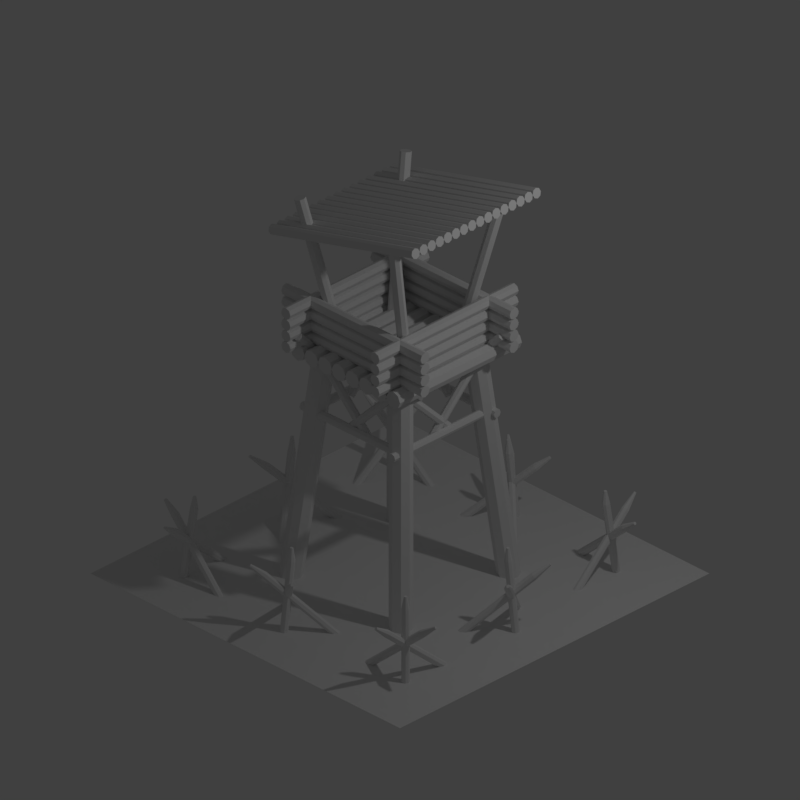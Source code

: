 # Source: Tower_Level01_01.blend  (saved by Blender 2.79.0; exported with 4.5.12 LTS)
import bpy
from mathutils import Matrix  # noqa: F401  (used for matrix-valued properties, if any)

bpy.ops.wm.read_factory_settings(use_empty=True)
scene = bpy.context.scene
scene.name = 'Scene'

# ---- collections
col_collection_1 = bpy.data.collections.new('Collection 1'); scene.collection.children.link(col_collection_1)

# ---- materials (node trees are filled in below, after node groups)
mat_material_001 = bpy.data.materials.new('Material.001')
mat_material_001.alpha_threshold = 0.0
mat_material_001.use_transparent_shadow = False
mat_material_001.roughness = 0.5

# ---- material node trees

# ---- world
world_world = bpy.data.worlds.new('World'); scene.world = world_world
world_world.color = (0.05088, 0.05088, 0.05088)
world_world.use_sun_shadow = False
world_world.sun_shadow_jitter_overblur = 0.0
world_world.cycles.sampling_method = 'MANUAL'
world_world.light_settings.ao_factor = 0.8

# ---- cameras
cam_camera = bpy.data.cameras.new('Camera')
cam_camera.type = 'ORTHO'
cam_camera.clip_end = 100.0
cam_camera.lens = 35.0
cam_camera.sensor_width = 32.0
cam_camera.sensor_height = 18.0
cam_camera.ortho_scale = 7.314
cam_camera.dof.focus_distance = 0.0
cam_camera.dof.aperture_fstop = 128.0

# ---- lights
light_lamp = bpy.data.lights.new('Lamp', 'POINT')
light_lamp.transmission_factor = 0.0
light_lamp.cutoff_distance = 30.0
light_lamp.energy = 100.0
light_lamp.shadow_buffer_clip_start = 1.001
light_lamp.shadow_soft_size = 0.1
light_lamp.shadow_maximum_resolution = 0.006
light_lamp.use_absolute_resolution = True

# ---- meshes
me_cylinder_005 = bpy.data.meshes.new('Cylinder.005')
me_cylinder_005.from_pydata([(7.57e-07, 5.073, -0.9753), (-6.464e-07, -2.678, 0.9943), (0.8596, 4.722, -0.9781), (0.8596, -3.029, 0.9915), (1.216, 3.875, -0.9848), (1.216, -3.875, 0.9848), (0.8596, 3.029, -0.9915), (0.8596, -4.722, 0.9781), (6.831e-07, 2.678, -0.9943), (-7.203e-07, -5.073, 0.9753), (-0.8596, 3.029, -0.9915), (-0.8596, -4.722, 0.9781), (-1.216, 3.875, -0.9848), (-1.216, -3.875, 0.9848), (-0.8596, 4.722, -0.9781), (-0.8596, -3.029, 0.9915)], [], [(0, 1, 3, 2), (2, 3, 5, 4), (4, 5, 7, 6), (6, 7, 9, 8), (8, 9, 11, 10), (10, 11, 13, 12), (3, 1, 15, 13, 11, 9, 7, 5), (12, 13, 15, 14), (14, 15, 1, 0), (0, 2, 4, 6, 8, 10, 12, 14)])
me_cylinder_005.use_remesh_preserve_volume = False
me_cylinder_005.use_remesh_preserve_attributes = False
me_cylinder_005.use_mirror_vertex_groups = False
me_cylinder_005.update()
me_cylinder_002 = bpy.data.meshes.new('Cylinder.002')
me_cylinder_002.from_pydata([(5.658e-08, 2.057, -0.8234), (5.658e-08, 2.057, 0.8234), (1.454, 1.454, -0.8234), (1.454, 1.454, 0.8234), (2.057, 1.987e-06, -0.8234), (2.057, -2.169e-06, 0.8234), (1.454, -1.454, -0.8234), (1.454, -1.454, 0.8234), (-1.232e-07, -2.057, -0.8234), (-1.232e-07, -2.057, 0.8234), (-1.454, -1.454, -0.8234), (-1.454, -1.454, 0.8234), (-2.057, 2.102e-06, -0.8234), (-2.057, -2.054e-06, 0.8234), (-1.454, 1.454, -0.8234), (-1.454, 1.454, 0.8234)], [], [(0, 1, 3, 2), (2, 3, 5, 4), (4, 5, 7, 6), (6, 7, 9, 8), (8, 9, 11, 10), (10, 11, 13, 12), (3, 1, 15, 13, 11, 9, 7, 5), (12, 13, 15, 14), (14, 15, 1, 0), (0, 2, 4, 6, 8, 10, 12, 14)])
me_cylinder_002.use_remesh_preserve_volume = False
me_cylinder_002.use_remesh_preserve_attributes = False
me_cylinder_002.use_mirror_vertex_groups = False
me_cylinder_002.update()
me_cylinder_008 = bpy.data.meshes.new('Cylinder.008')
me_cylinder_008.from_pydata([(-1.409, -1.425, -0.2108), (-1.323, -1.339, 0.711), (-1.381, -1.413, -0.212), (-1.296, -1.328, 0.7098), (-1.353, -1.425, -0.2125), (-1.268, -1.34, 0.7093), (-1.342, -1.453, -0.212), (-1.256, -1.367, 0.7098), (-1.353, -1.48, -0.2108), (-1.268, -1.395, 0.711), (-1.381, -1.492, -0.2096), (-1.295, -1.406, 0.7122), (-1.408, -1.48, -0.2091), (-1.323, -1.395, 0.7127), (-1.42, -1.452, -0.2096), (-1.334, -1.367, 0.7122), (-0.8601, -1.425, -0.07636), (-1.558, -1.339, 0.5317), (-0.843, -1.413, -0.05468), (-1.541, -1.328, 0.5534), (-0.8264, -1.425, -0.03256), (-1.524, -1.34, 0.5755), (-0.8201, -1.453, -0.02295), (-1.518, -1.367, 0.5851), (-0.8277, -1.48, -0.03148), (-1.526, -1.395, 0.5766), (-0.8448, -1.492, -0.05316), (-1.543, -1.406, 0.5549), (-0.8614, -1.48, -0.07528), (-1.559, -1.395, 0.5328), (-0.8677, -1.452, -0.0849), (-1.566, -1.367, 0.5231), (-1.372, -0.9204, -0.07636), (-1.335, -1.623, 0.5317), (-1.386, -0.9055, -0.05468), (-1.349, -1.608, 0.5534), (-1.377, -0.8872, -0.03256), (-1.34, -1.589, 0.5755), (-1.351, -0.8762, -0.02295), (-1.314, -1.578, 0.5851), (-1.323, -0.8789, -0.03148), (-1.286, -1.581, 0.5766), (-1.309, -0.8938, -0.05316), (-1.272, -1.596, 0.5549), (-1.317, -0.9121, -0.07528), (-1.28, -1.614, 0.5328), (-1.343, -0.9231, -0.0849), (-1.306, -1.625, 0.5231), (-1.303, -1.754, 0.6699), (-1.298, -1.759, 0.6626), (-1.3, -1.747, 0.6773), (-1.291, -1.744, 0.6806), (-1.282, -1.745, 0.6777), (-1.277, -1.75, 0.6704), (-1.28, -1.756, 0.6629), (-1.288, -1.759, 0.6597), (-1.291, -1.347, 0.8414), (-1.303, -1.352, 0.8419), (-1.28, -1.352, 0.8412), (-1.275, -1.363, 0.8414), (-1.28, -1.374, 0.8419), (-1.291, -1.379, 0.8424), (-1.303, -1.374, 0.8426), (-1.307, -1.363, 0.8424), (-1.675, -1.346, 0.6562), (-1.682, -1.351, 0.6474), (-1.668, -1.351, 0.6651), (-1.666, -1.362, 0.669), (-1.669, -1.373, 0.6656), (-1.676, -1.378, 0.6568), (-1.682, -1.373, 0.6479), (-1.685, -1.362, 0.644), (-0.04154, -1.524, -0.2108), (-0.04154, -1.403, 0.711), (-0.03009, -1.496, -0.212), (-0.03009, -1.376, 0.7098), (-0.002429, -1.485, -0.2125), (-0.002429, -1.364, 0.7093), (0.02523, -1.496, -0.212), (0.02523, -1.376, 0.7098), (0.03668, -1.524, -0.2108), (0.03668, -1.403, 0.711), (0.02523, -1.551, -0.2096), (0.02523, -1.431, 0.7122), (-0.002429, -1.563, -0.2091), (-0.002429, -1.442, 0.7127), (-0.03009, -1.551, -0.2096), (-0.03009, -1.431, 0.7122), (0.3463, -1.136, -0.07636), (-0.2077, -1.569, 0.5317), (0.3503, -1.116, -0.05468), (-0.2036, -1.549, 0.5534), (0.3701, -1.112, -0.03256), (-0.1838, -1.545, 0.5755), (0.3941, -1.127, -0.02295), (-0.1598, -1.561, 0.5851), (0.4082, -1.152, -0.03148), (-0.1457, -1.585, 0.5766), (0.4042, -1.172, -0.05316), (-0.1498, -1.606, 0.5549), (0.3844, -1.176, -0.07528), (-0.1696, -1.609, 0.5328), (0.3604, -1.161, -0.0849), (-0.1936, -1.594, 0.5231), (-0.3723, -1.141, -0.07636), (0.1505, -1.611, 0.5317), (-0.3928, -1.141, -0.05468), (0.13, -1.611, 0.5534), (-0.3998, -1.122, -0.03256), (0.123, -1.592, 0.5755), (-0.3891, -1.095, -0.02295), (0.1337, -1.566, 0.5851), (-0.367, -1.077, -0.03148), (0.1558, -1.548, 0.5766), (-0.3465, -1.078, -0.05316), (0.1763, -1.548, 0.5549), (-0.3395, -1.097, -0.07528), (0.1833, -1.567, 0.5328), (-0.3502, -1.123, -0.0849), (0.1726, -1.593, 0.5231), (0.2657, -1.682, 0.6699), (0.2726, -1.682, 0.6626), (0.2633, -1.675, 0.6773), (0.2669, -1.666, 0.6806), (0.2744, -1.66, 0.6777), (0.2813, -1.66, 0.6704), (0.2836, -1.667, 0.6629), (0.28, -1.676, 0.6597), (-0.01381, -1.386, 0.8414), (-0.01853, -1.397, 0.8419), (-0.002429, -1.381, 0.8412), (0.008954, -1.386, 0.8414), (0.01367, -1.397, 0.8419), (0.008954, -1.409, 0.8424), (-0.002429, -1.413, 0.8426), (-0.01381, -1.409, 0.8424), (-0.2855, -1.656, 0.6562), (-0.2871, -1.665, 0.6474), (-0.2775, -1.655, 0.6651), (-0.2678, -1.661, 0.669), (-0.2621, -1.671, 0.6656), (-0.2637, -1.679, 0.6568), (-0.2717, -1.681, 0.6479), (-0.2814, -1.675, 0.644)], [], [(0, 1, 3, 2), (2, 3, 5, 4), (4, 5, 7, 6), (6, 7, 9, 8), (8, 9, 11, 10), (10, 11, 13, 12), (7, 5, 58, 59), (12, 13, 15, 14), (14, 15, 1, 0), (0, 2, 4, 6, 8, 10, 12, 14), (16, 17, 19, 18), (18, 19, 21, 20), (20, 21, 23, 22), (22, 23, 25, 24), (24, 25, 27, 26), (26, 27, 29, 28), (23, 21, 66, 67), (28, 29, 31, 30), (30, 31, 17, 16), (16, 18, 20, 22, 24, 26, 28, 30), (32, 33, 35, 34), (34, 35, 37, 36), (36, 37, 39, 38), (38, 39, 41, 40), (40, 41, 43, 42), (42, 43, 45, 44), (45, 43, 53, 54), (44, 45, 47, 46), (46, 47, 33, 32), (32, 34, 36, 38, 40, 42, 44, 46), (48, 49, 55, 54, 53, 52, 51, 50), (41, 39, 51, 52), (47, 45, 54, 55), (37, 35, 48, 50), (43, 41, 52, 53), (33, 47, 55, 49), (35, 33, 49, 48), (39, 37, 50, 51), (56, 57, 63, 62, 61, 60, 59, 58), (13, 11, 61, 62), (9, 7, 59, 60), (15, 13, 62, 63), (5, 3, 56, 58), (11, 9, 60, 61), (1, 15, 63, 57), (3, 1, 57, 56), (64, 65, 71, 70, 69, 68, 67, 66), (29, 27, 69, 70), (25, 23, 67, 68), (31, 29, 70, 71), (21, 19, 64, 66), (27, 25, 68, 69), (17, 31, 71, 65), (19, 17, 65, 64), (72, 73, 75, 74), (74, 75, 77, 76), (76, 77, 79, 78), (78, 79, 81, 80), (80, 81, 83, 82), (82, 83, 85, 84), (79, 77, 130, 131), (84, 85, 87, 86), (86, 87, 73, 72), (72, 74, 76, 78, 80, 82, 84, 86), (88, 89, 91, 90), (90, 91, 93, 92), (92, 93, 95, 94), (94, 95, 97, 96), (96, 97, 99, 98), (98, 99, 101, 100), (95, 93, 138, 139), (100, 101, 103, 102), (102, 103, 89, 88), (88, 90, 92, 94, 96, 98, 100, 102), (104, 105, 107, 106), (106, 107, 109, 108), (108, 109, 111, 110), (110, 111, 113, 112), (112, 113, 115, 114), (114, 115, 117, 116), (117, 115, 125, 126), (116, 117, 119, 118), (118, 119, 105, 104), (104, 106, 108, 110, 112, 114, 116, 118), (120, 121, 127, 126, 125, 124, 123, 122), (113, 111, 123, 124), (119, 117, 126, 127), (109, 107, 120, 122), (115, 113, 124, 125), (105, 119, 127, 121), (107, 105, 121, 120), (111, 109, 122, 123), (128, 129, 135, 134, 133, 132, 131, 130), (85, 83, 133, 134), (81, 79, 131, 132), (87, 85, 134, 135), (77, 75, 128, 130), (83, 81, 132, 133), (73, 87, 135, 129), (75, 73, 129, 128), (136, 137, 143, 142, 141, 140, 139, 138), (101, 99, 141, 142), (97, 95, 139, 140), (103, 101, 142, 143), (93, 91, 136, 138), (99, 97, 140, 141), (89, 103, 143, 137), (91, 89, 137, 136)])
me_cylinder_008.use_remesh_preserve_volume = False
me_cylinder_008.use_remesh_preserve_attributes = False
me_cylinder_008.use_mirror_vertex_groups = False
me_cylinder_008.update()
me_cylinder_006 = bpy.data.meshes.new('Cylinder.006')
me_cylinder_006.from_pydata([(-0.5168, -0.9001, 2.521), (-0.5168, 0.9001, 2.521), (-0.5341, -0.9001, 2.563), (-0.5341, 0.9001, 2.563), (-0.5757, -0.9001, 2.58), (-0.5757, 0.9001, 2.58), (-0.6173, -0.9001, 2.563), (-0.6173, 0.9001, 2.563), (-0.6346, -0.9001, 2.521), (-0.6346, 0.9001, 2.521), (-0.6173, -0.9001, 2.48), (-0.6173, 0.9001, 2.48), (-0.5757, -0.9001, 2.462), (-0.5757, 0.9001, 2.462), (-0.5341, -0.9001, 2.48), (-0.5341, 0.9001, 2.48)], [], [(0, 1, 3, 2), (2, 3, 5, 4), (4, 5, 7, 6), (6, 7, 9, 8), (8, 9, 11, 10), (10, 11, 13, 12), (3, 1, 15, 13, 11, 9, 7, 5), (12, 13, 15, 14), (14, 15, 1, 0), (0, 2, 4, 6, 8, 10, 12, 14)])
me_cylinder_006.use_remesh_preserve_volume = False
me_cylinder_006.use_remesh_preserve_attributes = False
me_cylinder_006.use_mirror_vertex_groups = False
me_cylinder_006.update()
me_cylinder_004 = bpy.data.meshes.new('Cylinder.004')
me_cylinder_004.from_pydata([(-0.5305, -0.8255, 2.588), (-0.5305, 0.08448, 1.678), (-0.5001, -0.8166, 2.596), (-0.5001, 0.09337, 1.686), (-0.4876, -0.7952, 2.618), (-0.4876, 0.1148, 1.708), (-0.5001, -0.7737, 2.639), (-0.5001, 0.1363, 1.729), (-0.5305, -0.7648, 2.648), (-0.5305, 0.1452, 1.738), (-0.5608, -0.7737, 2.639), (-0.5608, 0.1363, 1.729), (-0.5734, -0.7952, 2.618), (-0.5734, 0.1148, 1.708), (-0.5608, -0.8166, 2.596), (-0.5608, 0.09337, 1.686)], [], [(0, 1, 3, 2), (2, 3, 5, 4), (4, 5, 7, 6), (6, 7, 9, 8), (8, 9, 11, 10), (10, 11, 13, 12), (3, 1, 15, 13, 11, 9, 7, 5), (12, 13, 15, 14), (14, 15, 1, 0), (0, 2, 4, 6, 8, 10, 12, 14)])
me_cylinder_004.use_remesh_preserve_volume = False
me_cylinder_004.use_remesh_preserve_attributes = False
me_cylinder_004.use_mirror_vertex_groups = False
me_cylinder_004.update()
me_cylinder_003 = bpy.data.meshes.new('Cylinder.003')
me_cylinder_003.from_pydata([(-0.5757, -0.6038, 1.688), (-0.5757, 0.6831, 1.688), (-0.5453, -0.6038, 1.701), (-0.5453, 0.6831, 1.701), (-0.5328, -0.6038, 1.731), (-0.5328, 0.6831, 1.731), (-0.5453, -0.6038, 1.762), (-0.5453, 0.6831, 1.762), (-0.5757, -0.6038, 1.774), (-0.5757, 0.6831, 1.774), (-0.6061, -0.6038, 1.762), (-0.6061, 0.6831, 1.762), (-0.6186, -0.6038, 1.731), (-0.6186, 0.6831, 1.731), (-0.6061, -0.6038, 1.701), (-0.6061, 0.6831, 1.701)], [], [(0, 1, 3, 2), (2, 3, 5, 4), (4, 5, 7, 6), (6, 7, 9, 8), (8, 9, 11, 10), (10, 11, 13, 12), (3, 1, 15, 13, 11, 9, 7, 5), (12, 13, 15, 14), (14, 15, 1, 0), (0, 2, 4, 6, 8, 10, 12, 14)])
me_cylinder_003.use_remesh_preserve_volume = False
me_cylinder_003.use_remesh_preserve_attributes = False
me_cylinder_003.use_mirror_vertex_groups = False
me_cylinder_003.update()
me_cylinder_001 = bpy.data.meshes.new('Cylinder.001')
me_cylinder_001.from_pydata([(-0.3188, -0.357, 2.365), (-0.6845, -0.5531, 3.942), (-0.2799, -0.3744, 2.371), (-0.6457, -0.5705, 3.949), (-0.2638, -0.4144, 2.37), (-0.6296, -0.6105, 3.947), (-0.2799, -0.4535, 2.362), (-0.6457, -0.6496, 3.939), (-0.3188, -0.4688, 2.351), (-0.6845, -0.6649, 3.929), (-0.3576, -0.4514, 2.345), (-0.7234, -0.6475, 3.922), (-0.3737, -0.4115, 2.346), (-0.7395, -0.6076, 3.923), (-0.3576, -0.3724, 2.354), (-0.7234, -0.5685, 3.931)], [], [(0, 1, 3, 2), (2, 3, 5, 4), (4, 5, 7, 6), (6, 7, 9, 8), (8, 9, 11, 10), (10, 11, 13, 12), (3, 1, 15, 13, 11, 9, 7, 5), (12, 13, 15, 14), (14, 15, 1, 0), (0, 2, 4, 6, 8, 10, 12, 14)])
me_cylinder_001.use_remesh_preserve_volume = False
me_cylinder_001.use_remesh_preserve_attributes = False
me_cylinder_001.use_mirror_vertex_groups = False
me_cylinder_001.update()
me_cylinder = bpy.data.meshes.new('Cylinder')
me_cylinder.from_pydata([(-0.7948, -0.6478, -0.1982), (-0.5483, -0.4013, 2.463), (-0.7151, -0.615, -0.2017), (-0.4686, -0.3685, 2.459), (-0.6354, -0.6481, -0.2031), (-0.3889, -0.4016, 2.458), (-0.6022, -0.7279, -0.2017), (-0.3557, -0.4814, 2.459), (-0.6351, -0.8075, -0.1982), (-0.3886, -0.561, 2.463), (-0.7147, -0.8404, -0.1947), (-0.4682, -0.5939, 2.466), (-0.7945, -0.8072, -0.1933), (-0.548, -0.5607, 2.468), (-0.8276, -0.7275, -0.1947), (-0.5811, -0.481, 2.466)], [], [(0, 1, 3, 2), (2, 3, 5, 4), (4, 5, 7, 6), (6, 7, 9, 8), (8, 9, 11, 10), (10, 11, 13, 12), (3, 1, 15, 13, 11, 9, 7, 5), (12, 13, 15, 14), (14, 15, 1, 0), (0, 2, 4, 6, 8, 10, 12, 14)])
me_cylinder.use_remesh_preserve_volume = False
me_cylinder.use_remesh_preserve_attributes = False
me_cylinder.use_mirror_vertex_groups = False
me_cylinder.update()
me_plane = bpy.data.meshes.new('Plane')
me_plane.from_pydata([(-1.0, -1.0, 0.0), (1.0, -1.0, 0.0), (-1.0, 1.0, 0.0), (1.0, 1.0, 0.0)], [], [(0, 1, 3, 2)])
me_plane.materials.append(mat_material_001)
me_plane.use_remesh_preserve_volume = False
me_plane.use_remesh_preserve_attributes = False
me_plane.use_mirror_vertex_groups = False
me_plane.update()

# ---- objects
ob_cylinder_005 = bpy.data.objects.new('Cylinder.005', me_cylinder_005)
ob_cylinder_002 = bpy.data.objects.new('Cylinder.002', me_cylinder_002)
ob_empty_90 = bpy.data.objects.new('Empty_90', None)
ob_cylinder_007 = bpy.data.objects.new('Cylinder.007', me_cylinder_008)
ob_cylinder_006 = bpy.data.objects.new('Cylinder.006', me_cylinder_006)
ob_cylinder_004 = bpy.data.objects.new('Cylinder.004', me_cylinder_004)
ob_cylinder_003 = bpy.data.objects.new('Cylinder.003', me_cylinder_003)
ob_cylinder_001 = bpy.data.objects.new('Cylinder.001', me_cylinder_001)
ob_cylinder = bpy.data.objects.new('Cylinder', me_cylinder)
ob_plane = bpy.data.objects.new('Plane', me_plane)
ob_lamp = bpy.data.objects.new('Lamp', light_lamp)
ob_camera = bpy.data.objects.new('Camera', cam_camera)

# ---- transforms, parenting, visibility, modifiers, constraints
ob_cylinder_005.location = (-0.001068, -0.7216, 3.8)
ob_cylinder_005.rotation_euler = (-2.007, -3.258e-08, 1.571)
ob_cylinder_005.scale = (0.04293, 0.04293, 0.9581)
ob_cylinder_005.lineart.crease_threshold = 0.0
_m = ob_cylinder_005.modifiers.new('Array', 'ARRAY')
_m.count = 16
_m.constant_offset_displace = (0.0, 0.0, 0.0)
ob_cylinder_002.location = (-0.5757, 0.03964, 2.407)
ob_cylinder_002.rotation_euler = (-1.571, -0.0, 0.0)
ob_cylinder_002.scale = (0.04293, 0.04293, 0.9581)
ob_cylinder_002.lineart.crease_threshold = 0.0
_m = ob_cylinder_002.modifiers.new('Array', 'ARRAY')
_m.count = 8
_m.constant_offset_displace = (0.0, 0.0, 0.0)
ob_empty_90.location = (0.0, 0.0, 0.0)
ob_empty_90.rotation_euler = (0.0, -0.0, 1.571)
ob_empty_90.lock_location = (True, True, True)
ob_empty_90.lock_rotation = (True, True, True)
ob_empty_90.empty_display_size = 1.256
ob_empty_90.empty_image_offset = (0.0, 0.0)
ob_empty_90.lineart.crease_threshold = 0.0
ob_cylinder_007.location = (0.0, 0.0, 0.0)
ob_cylinder_007.lineart.crease_threshold = 0.0
_m = ob_cylinder_007.modifiers.new('Array', 'ARRAY')
_m.count = 4
_m.constant_offset_displace = (0.0, 0.0, 0.0)
_m.use_relative_offset = False
_m.use_object_offset = True
_m.offset_object = ob_empty_90
ob_cylinder_006.location = (0.0, 0.0, 0.0)
ob_cylinder_006.lineart.crease_threshold = 0.0
_m = ob_cylinder_006.modifiers.new('Array', 'ARRAY')
_m.count = 4
_m.constant_offset_displace = (0.0, 0.0, 0.0)
_m.relative_offset_displace = (0.0, 0.0, 1.0)
_m = ob_cylinder_006.modifiers.new('Array.001', 'ARRAY')
_m.count = 4
_m.constant_offset_displace = (0.0, 0.0, 0.0)
_m.use_relative_offset = False
_m.use_object_offset = True
_m.offset_object = ob_empty_90
ob_cylinder_004.location = (0.0, 0.0, 0.0)
ob_cylinder_004.lineart.crease_threshold = 0.0
_m = ob_cylinder_004.modifiers.new('Array', 'ARRAY')
_m.count = 4
_m.constant_offset_displace = (0.0, 0.0, 0.0)
_m.use_relative_offset = False
_m.use_object_offset = True
_m.offset_object = ob_empty_90
_m = ob_cylinder_004.modifiers.new('Mirror', 'MIRROR')
ob_cylinder_003.location = (0.0, 0.0, 0.0)
ob_cylinder_003.lineart.crease_threshold = 0.0
_m = ob_cylinder_003.modifiers.new('Array', 'ARRAY')
_m.count = 4
_m.constant_offset_displace = (0.0, 0.0, 0.0)
_m.use_relative_offset = False
_m.use_object_offset = True
_m.offset_object = ob_empty_90
ob_cylinder_001.location = (0.0, 0.0, 0.0)
ob_cylinder_001.lineart.crease_threshold = 0.0
_m = ob_cylinder_001.modifiers.new('Array', 'ARRAY')
_m.count = 4
_m.constant_offset_displace = (0.0, 0.0, 0.0)
_m.use_relative_offset = False
_m.use_object_offset = True
_m.offset_object = ob_empty_90
ob_cylinder.location = (0.0, 0.0, 0.0)
ob_cylinder.lineart.crease_threshold = 0.0
_m = ob_cylinder.modifiers.new('Array', 'ARRAY')
_m.count = 4
_m.constant_offset_displace = (0.0, 0.0, 0.0)
_m.use_relative_offset = False
_m.use_object_offset = True
_m.offset_object = ob_empty_90
ob_plane.location = (0.0, 0.0, 0.0)
ob_plane.scale = (2.0, 2.0, 2.0)
ob_plane.lineart.crease_threshold = 0.0
ob_lamp.location = (4.076, 1.005, 5.904)
ob_lamp.rotation_euler = (0.6503, 0.05522, 1.866)
ob_lamp.lock_rotations_4d = False
ob_lamp.empty_display_type = 'ARROWS'
ob_lamp.color = (0.0, 0.0, 0.0, 0.0)
ob_lamp.lineart.crease_threshold = 0.0
ob_camera.location = (10.0, -10.0, 10.0)
ob_camera.rotation_euler = (1.047, 0.0, 0.7854)
ob_camera.lock_rotations_4d = False
ob_camera.empty_display_type = 'ARROWS'
ob_camera.color = (0.0, 0.0, 0.0, 0.0)
ob_camera.display_type = 'WIRE'
ob_camera.lineart.crease_threshold = 0.0

# ---- collection membership
col_collection_1.objects.link(ob_cylinder_005)
col_collection_1.objects.link(ob_cylinder_002)
col_collection_1.objects.link(ob_empty_90)
col_collection_1.objects.link(ob_cylinder_007)
col_collection_1.objects.link(ob_cylinder_006)
col_collection_1.objects.link(ob_cylinder_004)
col_collection_1.objects.link(ob_cylinder_003)
col_collection_1.objects.link(ob_cylinder_001)
col_collection_1.objects.link(ob_cylinder)
col_collection_1.objects.link(ob_plane)
col_collection_1.objects.link(ob_lamp)
col_collection_1.objects.link(ob_camera)

# ---- scene / render settings (as saved in the file)
scene.camera = ob_camera
scene.frame_start = 1; scene.frame_end = 250; scene.frame_set(1)
scene.render.engine = 'BLENDER_EEVEE_NEXT'
scene.render.resolution_x = 128
scene.render.resolution_y = 128
scene.render.dither_intensity = 0.0
scene.render.film_transparent = True
scene.cycles.use_denoising = False
scene.cycles.samples = 128
scene.cycles.sampling_pattern = 'TABULATED_SOBOL'
scene.cycles.use_adaptive_sampling = False
scene.cycles.use_light_tree = False
scene.cycles.blur_glossy = 0.0
scene.cycles.sample_clamp_indirect = 0.0
scene.view_settings.view_transform = 'Standard'
bpy.context.view_layer.update()
